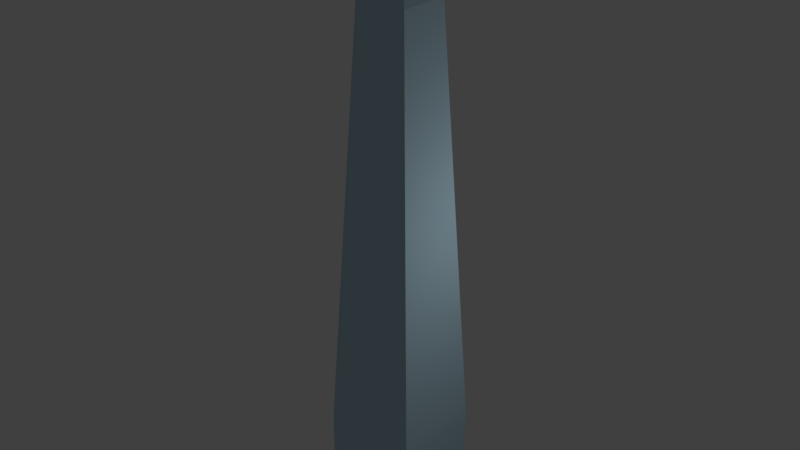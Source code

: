# Source: Obelisk.blend  (saved by Blender 2.77.0; exported with 4.5.12 LTS)
import bpy
from mathutils import Matrix  # noqa: F401  (used for matrix-valued properties, if any)

bpy.ops.wm.read_factory_settings(use_empty=True)
scene = bpy.context.scene
scene.name = 'Scene'

# ---- collections
col_collection_1 = bpy.data.collections.new('Collection 1'); scene.collection.children.link(col_collection_1)

# ---- materials (node trees are filled in below, after node groups)
mat_material_001 = bpy.data.materials.new('Material.001')
mat_material_001.alpha_threshold = 0.0
mat_material_001.use_transparent_shadow = False
mat_material_001.diffuse_color = (0.4869, 0.6875, 0.8, 1.0)
mat_material_001.roughness = 0.5

# ---- material node trees

# ---- world
world_world = bpy.data.worlds.new('World'); scene.world = world_world
world_world.color = (0.05088, 0.05088, 0.05088)
world_world.use_sun_shadow = False
world_world.sun_shadow_jitter_overblur = 0.0
world_world.cycles.sampling_method = 'MANUAL'

# ---- lights
light_lamp = bpy.data.lights.new('Lamp', 'POINT')
light_lamp.transmission_factor = 0.0
light_lamp.cutoff_distance = 30.0
light_lamp.energy = 100.0
light_lamp.shadow_buffer_clip_start = 1.001
light_lamp.shadow_soft_size = 0.1
light_lamp.shadow_maximum_resolution = 0.006
light_lamp.use_absolute_resolution = True

# ---- meshes
me_cube_001 = bpy.data.meshes.new('Cube.001')
me_cube_001.from_pydata([(-1.0, -1.0, -1.0), (-1.0, -1.0, 1.0), (-1.0, 1.0, -1.0), (-1.0, 1.0, 1.0), (1.0, -1.0, -1.0), (1.0, -1.0, 1.0), (1.0, 1.0, -1.0), (1.0, 1.0, 1.0), (-0.5537, -0.5537, 10.0), (-0.5537, 0.5537, 10.0), (0.5537, 0.5537, 10.0), (0.5537, -0.5537, 10.0), (0.0, 0.0, 12.0)], [], [(1, 3, 2, 0), (3, 7, 6, 2), (7, 5, 4, 6), (5, 1, 0, 4), (0, 2, 6, 4), (3, 1, 8, 9), (11, 10, 12), (1, 5, 11, 8), (7, 3, 9, 10), (5, 7, 10, 11), (9, 8, 12), (8, 11, 12), (10, 9, 12)])
me_cube_001.materials.append(mat_material_001)
me_cube_001.use_remesh_preserve_volume = False
me_cube_001.use_remesh_preserve_attributes = False
me_cube_001.use_mirror_vertex_groups = False
me_cube_001.update()

# ---- objects
ob_cube = bpy.data.objects.new('Cube', me_cube_001)
ob_lamp = bpy.data.objects.new('Lamp', light_lamp)

# ---- transforms, parenting, visibility, modifiers, constraints
ob_cube.location = (0.0, 0.0, 0.0)
ob_cube.lineart.crease_threshold = 0.0
ob_lamp.location = (4.076, 1.005, 5.904)
ob_lamp.rotation_euler = (0.6503, 0.05522, 1.866)
ob_lamp.lock_rotations_4d = False
ob_lamp.empty_display_type = 'ARROWS'
ob_lamp.color = (0.0, 0.0, 0.0, 0.0)
ob_lamp.lineart.crease_threshold = 0.0

# ---- collection membership
col_collection_1.objects.link(ob_cube)
col_collection_1.objects.link(ob_lamp)

# ---- scene / render settings (as saved in the file)
scene.frame_start = 1; scene.frame_end = 250; scene.frame_set(1)
scene.render.engine = 'BLENDER_EEVEE_NEXT'
scene.render.resolution_percentage = 50
scene.render.dither_intensity = 0.0
scene.cycles.use_denoising = False
scene.cycles.samples = 128
scene.cycles.sampling_pattern = 'TABULATED_SOBOL'
scene.cycles.light_sampling_threshold = 0.0
scene.cycles.use_adaptive_sampling = False
scene.cycles.use_light_tree = False
scene.cycles.blur_glossy = 0.0
scene.cycles.sample_clamp_indirect = 0.0
scene.view_settings.view_transform = 'Standard'
bpy.context.view_layer.update()

# ---- added for rendering (the .blend has no active camera): camera
cam_auto = bpy.data.cameras.new('AutoCamera')
cam_auto.lens = 50.0
cam_auto.sensor_width = 36.0
cam_auto.clip_end = 1000.0
ob_auto_camera = bpy.data.objects.new('AutoCamera', cam_auto)
scene.collection.objects.link(ob_auto_camera)
ob_auto_camera.location = (12.3093, -14.7712, 15.3475)
ob_auto_camera.rotation_euler = (1.09748, -7.21219e-08, 0.694738)
scene.camera = ob_auto_camera
bpy.context.view_layer.update()
